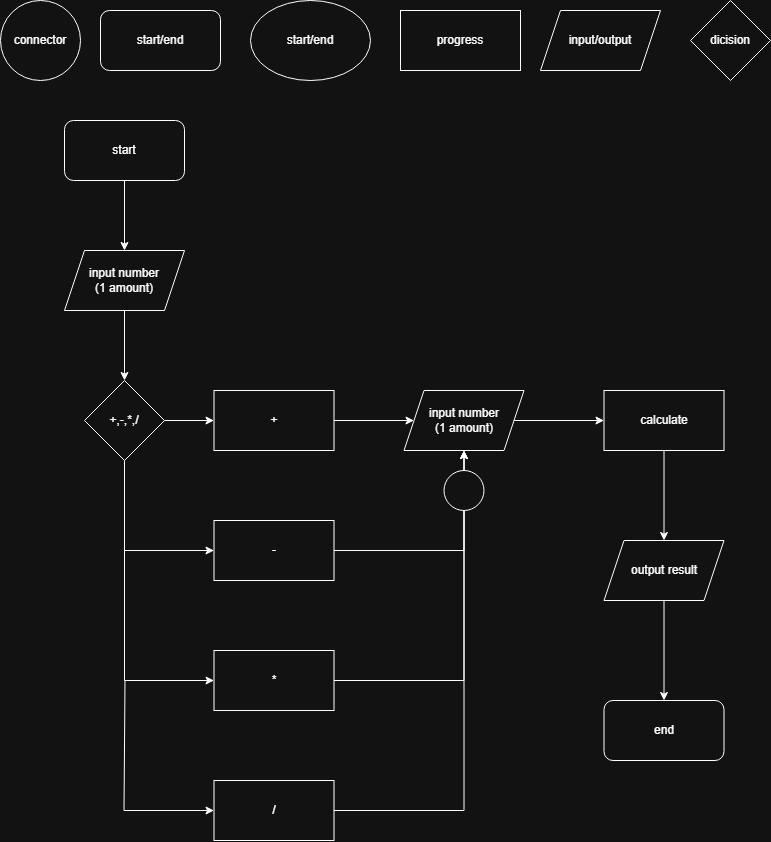

The diagram above was exported from draw.io. Its source (the exported page's mxGraphModel, read from the mxfile embedded in the PNG):
<mxGraphModel dx="1737" dy="937" grid="1" gridSize="10" guides="1" tooltips="1" connect="1" arrows="1" fold="1" page="1" pageScale="1" pageWidth="827" pageHeight="1169" math="0" shadow="0">
  <root>
    <mxCell id="0" />
    <mxCell id="1" parent="0" />
    <mxCell id="sIXBJVxjy6SqNs01qB79-3" parent="1" style="rounded=1;whiteSpace=wrap;html=1;" value="start/end" vertex="1">
      <mxGeometry height="60" width="120" x="120" y="20" as="geometry" />
    </mxCell>
    <mxCell id="sIXBJVxjy6SqNs01qB79-4" parent="1" style="ellipse;whiteSpace=wrap;html=1;" value="start/end" vertex="1">
      <mxGeometry height="80" width="120" x="270" y="10" as="geometry" />
    </mxCell>
    <mxCell id="sIXBJVxjy6SqNs01qB79-5" parent="1" style="shape=parallelogram;perimeter=parallelogramPerimeter;whiteSpace=wrap;html=1;fixedSize=1;" value="input/output" vertex="1">
      <mxGeometry height="60" width="120" x="560" y="20" as="geometry" />
    </mxCell>
    <mxCell id="sIXBJVxjy6SqNs01qB79-6" parent="1" style="rhombus;whiteSpace=wrap;html=1;" value="dicision" vertex="1">
      <mxGeometry height="80" width="80" x="710" y="10" as="geometry" />
    </mxCell>
    <mxCell id="sIXBJVxjy6SqNs01qB79-7" parent="1" style="rounded=0;whiteSpace=wrap;html=1;" value="progress" vertex="1">
      <mxGeometry height="60" width="120" x="420" y="20" as="geometry" />
    </mxCell>
    <mxCell id="sIXBJVxjy6SqNs01qB79-8" parent="1" style="ellipse;whiteSpace=wrap;html=1;aspect=fixed;" value="connector" vertex="1">
      <mxGeometry height="80" width="80" x="20" y="10" as="geometry" />
    </mxCell>
    <mxCell id="vIBuUIYCEQpjMfwBiAI3-4" edge="1" parent="1" source="vIBuUIYCEQpjMfwBiAI3-1" style="edgeStyle=orthogonalEdgeStyle;rounded=0;orthogonalLoop=1;jettySize=auto;html=1;exitX=0.5;exitY=1;exitDx=0;exitDy=0;entryX=0.5;entryY=0;entryDx=0;entryDy=0;" target="vIBuUIYCEQpjMfwBiAI3-2">
      <mxGeometry relative="1" as="geometry" />
    </mxCell>
    <mxCell id="vIBuUIYCEQpjMfwBiAI3-1" parent="1" style="rounded=1;whiteSpace=wrap;html=1;" value="start" vertex="1">
      <mxGeometry height="60" width="120" x="84" y="130" as="geometry" />
    </mxCell>
    <mxCell id="vIBuUIYCEQpjMfwBiAI3-14" edge="1" parent="1" source="vIBuUIYCEQpjMfwBiAI3-2" style="edgeStyle=orthogonalEdgeStyle;rounded=0;orthogonalLoop=1;jettySize=auto;html=1;exitX=0.5;exitY=1;exitDx=0;exitDy=0;entryX=0.5;entryY=0;entryDx=0;entryDy=0;" target="vIBuUIYCEQpjMfwBiAI3-3">
      <mxGeometry relative="1" as="geometry" />
    </mxCell>
    <mxCell id="vIBuUIYCEQpjMfwBiAI3-2" parent="1" style="shape=parallelogram;perimeter=parallelogramPerimeter;whiteSpace=wrap;html=1;fixedSize=1;" value="input number&lt;div&gt;(1 amount)&lt;/div&gt;" vertex="1">
      <mxGeometry height="60" width="120" x="84" y="260" as="geometry" />
    </mxCell>
    <mxCell id="vIBuUIYCEQpjMfwBiAI3-25" edge="1" parent="1" source="vIBuUIYCEQpjMfwBiAI3-3" style="edgeStyle=orthogonalEdgeStyle;rounded=0;orthogonalLoop=1;jettySize=auto;html=1;exitX=1;exitY=0.5;exitDx=0;exitDy=0;entryX=0;entryY=0.5;entryDx=0;entryDy=0;" target="vIBuUIYCEQpjMfwBiAI3-24">
      <mxGeometry relative="1" as="geometry" />
    </mxCell>
    <mxCell id="vIBuUIYCEQpjMfwBiAI3-37" edge="1" parent="1" source="vIBuUIYCEQpjMfwBiAI3-3" style="edgeStyle=orthogonalEdgeStyle;rounded=0;orthogonalLoop=1;jettySize=auto;html=1;exitX=0.5;exitY=1;exitDx=0;exitDy=0;entryX=0;entryY=0.5;entryDx=0;entryDy=0;" target="vIBuUIYCEQpjMfwBiAI3-31">
      <mxGeometry relative="1" as="geometry" />
    </mxCell>
    <mxCell id="vIBuUIYCEQpjMfwBiAI3-38" edge="1" parent="1" source="vIBuUIYCEQpjMfwBiAI3-3" style="edgeStyle=orthogonalEdgeStyle;rounded=0;orthogonalLoop=1;jettySize=auto;html=1;exitX=0.5;exitY=1;exitDx=0;exitDy=0;entryX=0;entryY=0.5;entryDx=0;entryDy=0;" target="vIBuUIYCEQpjMfwBiAI3-32">
      <mxGeometry relative="1" as="geometry" />
    </mxCell>
    <mxCell id="vIBuUIYCEQpjMfwBiAI3-39" edge="1" parent="1" style="edgeStyle=orthogonalEdgeStyle;rounded=0;orthogonalLoop=1;jettySize=auto;html=1;entryX=0;entryY=0.5;entryDx=0;entryDy=0;" target="vIBuUIYCEQpjMfwBiAI3-33">
      <mxGeometry relative="1" as="geometry">
        <Array as="points">
          <mxPoint x="143.5" y="690" />
          <mxPoint x="143.5" y="820" />
        </Array>
        <mxPoint x="144.5" y="690" as="sourcePoint" />
      </mxGeometry>
    </mxCell>
    <mxCell id="vIBuUIYCEQpjMfwBiAI3-3" parent="1" style="rhombus;whiteSpace=wrap;html=1;" value="+,-,*,/" vertex="1">
      <mxGeometry height="80" width="80" x="104" y="390" as="geometry" />
    </mxCell>
    <mxCell id="vIBuUIYCEQpjMfwBiAI3-30" edge="1" parent="1" source="vIBuUIYCEQpjMfwBiAI3-6" style="edgeStyle=orthogonalEdgeStyle;rounded=0;orthogonalLoop=1;jettySize=auto;html=1;" value="">
      <mxGeometry relative="1" as="geometry">
        <mxPoint x="623.5" y="430" as="targetPoint" />
      </mxGeometry>
    </mxCell>
    <mxCell id="vIBuUIYCEQpjMfwBiAI3-6" parent="1" style="shape=parallelogram;perimeter=parallelogramPerimeter;whiteSpace=wrap;html=1;fixedSize=1;" value="input number&lt;div&gt;(1 amount)&lt;/div&gt;" vertex="1">
      <mxGeometry height="60" width="120" x="423.5" y="400" as="geometry" />
    </mxCell>
    <mxCell id="vIBuUIYCEQpjMfwBiAI3-23" edge="1" parent="1" source="vIBuUIYCEQpjMfwBiAI3-9" style="edgeStyle=orthogonalEdgeStyle;rounded=0;orthogonalLoop=1;jettySize=auto;html=1;exitX=0.5;exitY=1;exitDx=0;exitDy=0;" target="vIBuUIYCEQpjMfwBiAI3-22">
      <mxGeometry relative="1" as="geometry" />
    </mxCell>
    <mxCell id="vIBuUIYCEQpjMfwBiAI3-9" parent="1" style="shape=parallelogram;perimeter=parallelogramPerimeter;whiteSpace=wrap;html=1;fixedSize=1;" value="output result" vertex="1">
      <mxGeometry height="60" width="120" x="623.5" y="550" as="geometry" />
    </mxCell>
    <mxCell id="vIBuUIYCEQpjMfwBiAI3-28" edge="1" parent="1" source="vIBuUIYCEQpjMfwBiAI3-19" style="edgeStyle=orthogonalEdgeStyle;rounded=0;orthogonalLoop=1;jettySize=auto;html=1;" target="vIBuUIYCEQpjMfwBiAI3-9" value="">
      <mxGeometry relative="1" as="geometry" />
    </mxCell>
    <mxCell id="vIBuUIYCEQpjMfwBiAI3-19" parent="1" style="rounded=0;whiteSpace=wrap;html=1;" value="calculate" vertex="1">
      <mxGeometry height="60" width="120" x="623.5" y="400" as="geometry" />
    </mxCell>
    <mxCell id="vIBuUIYCEQpjMfwBiAI3-22" parent="1" style="rounded=1;whiteSpace=wrap;html=1;" value="end" vertex="1">
      <mxGeometry height="60" width="120" x="623.5" y="710" as="geometry" />
    </mxCell>
    <mxCell id="vIBuUIYCEQpjMfwBiAI3-26" edge="1" parent="1" source="vIBuUIYCEQpjMfwBiAI3-24" style="edgeStyle=orthogonalEdgeStyle;rounded=0;orthogonalLoop=1;jettySize=auto;html=1;" target="vIBuUIYCEQpjMfwBiAI3-6" value="">
      <mxGeometry relative="1" as="geometry" />
    </mxCell>
    <mxCell id="vIBuUIYCEQpjMfwBiAI3-24" parent="1" style="rounded=0;whiteSpace=wrap;html=1;" value="+" vertex="1">
      <mxGeometry height="60" width="120" x="233.5" y="400" as="geometry" />
    </mxCell>
    <mxCell id="vIBuUIYCEQpjMfwBiAI3-34" edge="1" parent="1" source="vIBuUIYCEQpjMfwBiAI3-31" style="edgeStyle=orthogonalEdgeStyle;rounded=0;orthogonalLoop=1;jettySize=auto;html=1;exitX=1;exitY=0.5;exitDx=0;exitDy=0;entryX=0.5;entryY=1;entryDx=0;entryDy=0;" target="vIBuUIYCEQpjMfwBiAI3-6">
      <mxGeometry relative="1" as="geometry" />
    </mxCell>
    <mxCell id="vIBuUIYCEQpjMfwBiAI3-31" parent="1" style="rounded=0;whiteSpace=wrap;html=1;" value="-" vertex="1">
      <mxGeometry height="60" width="120" x="233.5" y="530" as="geometry" />
    </mxCell>
    <mxCell id="vIBuUIYCEQpjMfwBiAI3-35" edge="1" parent="1" source="vIBuUIYCEQpjMfwBiAI3-32" style="edgeStyle=orthogonalEdgeStyle;rounded=0;orthogonalLoop=1;jettySize=auto;html=1;exitX=1;exitY=0.5;exitDx=0;exitDy=0;">
      <mxGeometry relative="1" as="geometry">
        <mxPoint x="483.5" y="460" as="targetPoint" />
      </mxGeometry>
    </mxCell>
    <mxCell id="vIBuUIYCEQpjMfwBiAI3-32" parent="1" style="rounded=0;whiteSpace=wrap;html=1;" value="*" vertex="1">
      <mxGeometry height="60" width="120" x="233.5" y="660" as="geometry" />
    </mxCell>
    <mxCell id="vIBuUIYCEQpjMfwBiAI3-36" edge="1" parent="1" source="vIBuUIYCEQpjMfwBiAI3-33" style="edgeStyle=orthogonalEdgeStyle;rounded=0;orthogonalLoop=1;jettySize=auto;html=1;exitX=1;exitY=0.5;exitDx=0;exitDy=0;">
      <mxGeometry relative="1" as="geometry">
        <mxPoint x="483.5" y="460" as="targetPoint" />
      </mxGeometry>
    </mxCell>
    <mxCell id="vIBuUIYCEQpjMfwBiAI3-33" parent="1" style="rounded=0;whiteSpace=wrap;html=1;" value="/" vertex="1">
      <mxGeometry height="60" width="120" x="233.5" y="790" as="geometry" />
    </mxCell>
    <mxCell id="vIBuUIYCEQpjMfwBiAI3-44" parent="1" style="ellipse;whiteSpace=wrap;html=1;aspect=fixed;" value="" vertex="1">
      <mxGeometry height="40" width="40" x="463.5" y="480" as="geometry" />
    </mxCell>
  </root>
</mxGraphModel>